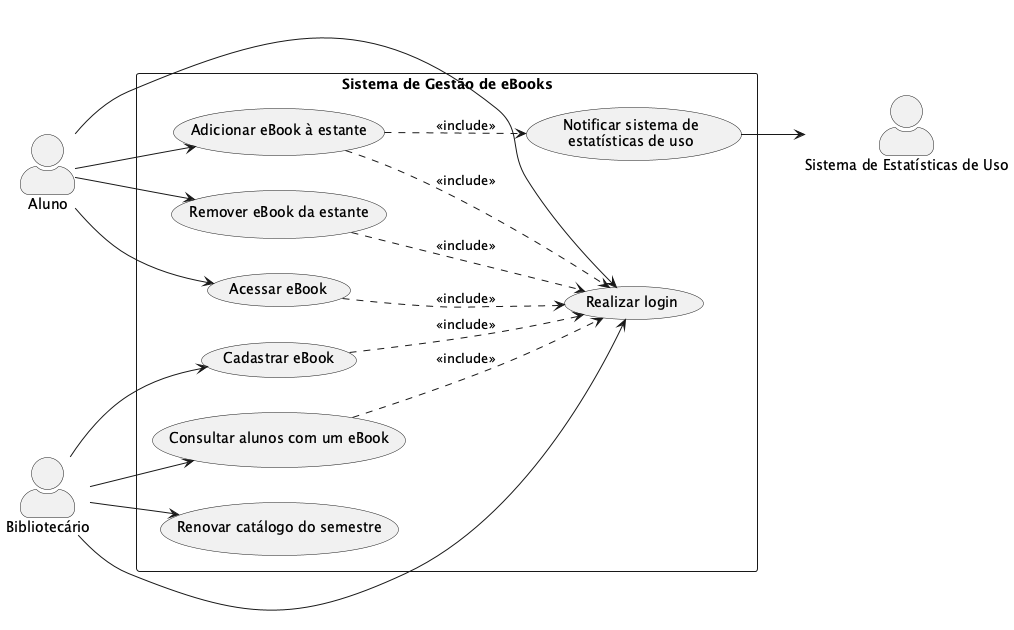

The diagram above was rendered by PlantUML. Its source (embedded in the PNG):
@startuml casos_de_uso_ebooks
left to right direction
skinparam packageStyle rectangle
skinparam shadowing false
skinparam actorStyle awesome

actor "Aluno" as Aluno
actor "Bibliotecário" as Bibliotecario
actor "Sistema de Estatísticas de Uso" as Estatisticas

rectangle "Sistema de Gestão de eBooks" {
  usecase "Realizar login" as UC01
  usecase "Adicionar eBook à estante" as UC02
  usecase "Remover eBook da estante" as UC03
  usecase "Acessar eBook" as UC04
  usecase "Cadastrar eBook" as UC05
  usecase "Consultar alunos com um eBook" as UC06
  usecase "Notificar sistema de\nestatísticas de uso" as UC07
  usecase "Renovar catálogo do semestre" as UC08
}

' --- Associações do Aluno ---
Aluno --> UC01
Aluno --> UC02
Aluno --> UC03
Aluno --> UC04

' --- Associações do Bibliotecário ---
Bibliotecario --> UC01
Bibliotecario --> UC05
Bibliotecario --> UC06
Bibliotecario --> UC08

' --- Ator externo notificado pelo sistema ---
UC07 --> Estatisticas

' --- Login obrigatório: todo acesso ao sistema valida a senha do usuário ---
UC02 ..> UC01 : <<include>>
UC03 ..> UC01 : <<include>>
UC04 ..> UC01 : <<include>>
UC05 ..> UC01 : <<include>>
UC06 ..> UC01 : <<include>>

' --- Adicionar eBook sempre notifica o sistema de estatísticas de uso ---
UC02 ..> UC07 : <<include>>

@enduml